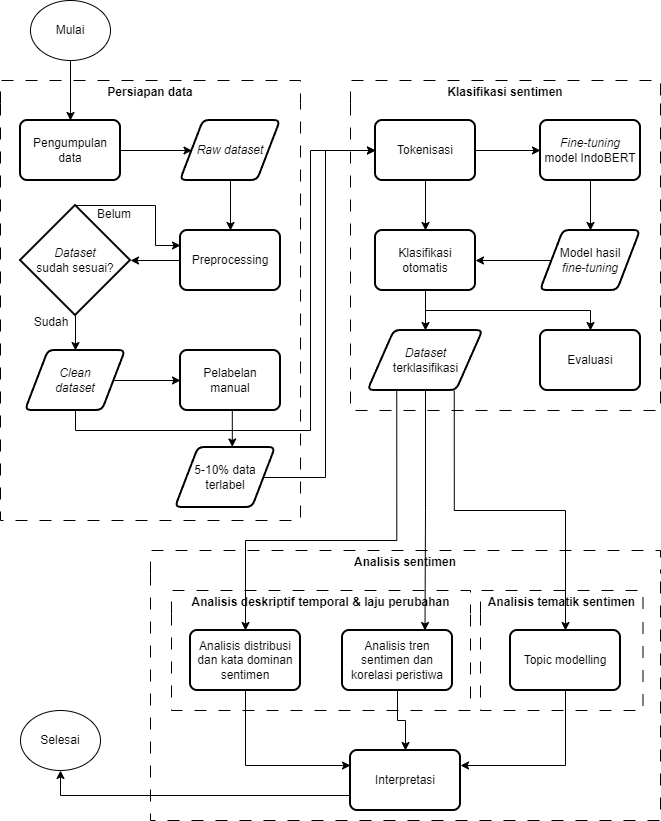

The diagram above was exported from draw.io. Its source (the exported page's mxGraphModel, read from the mxfile embedded in the PNG):
<mxGraphModel dx="1303" dy="703" grid="1" gridSize="10" guides="1" tooltips="1" connect="1" arrows="1" fold="1" page="1" pageScale="1" pageWidth="850" pageHeight="1100" math="0" shadow="0">
  <root>
    <mxCell id="0" />
    <mxCell id="1" parent="0" />
    <mxCell id="HIm6K-lRomepUoo6e490-11" value="Persiapan data" style="swimlane;whiteSpace=wrap;html=1;dashed=1;dashPattern=12 12;swimlaneLine=0;rounded=0;" vertex="1" parent="1">
      <mxGeometry x="250" y="160" width="300" height="440" as="geometry" />
    </mxCell>
    <mxCell id="HIm6K-lRomepUoo6e490-13" style="edgeStyle=orthogonalEdgeStyle;rounded=0;orthogonalLoop=1;jettySize=auto;html=1;exitX=1;exitY=0.5;exitDx=0;exitDy=0;entryX=0;entryY=0.5;entryDx=0;entryDy=0;" edge="1" parent="HIm6K-lRomepUoo6e490-11" source="HIm6K-lRomepUoo6e490-2" target="HIm6K-lRomepUoo6e490-7">
      <mxGeometry relative="1" as="geometry" />
    </mxCell>
    <mxCell id="HIm6K-lRomepUoo6e490-2" value="Pengumpulan data" style="rounded=1;whiteSpace=wrap;html=1;absoluteArcSize=1;arcSize=14;strokeWidth=2;" vertex="1" parent="HIm6K-lRomepUoo6e490-11">
      <mxGeometry x="20" y="40" width="100" height="60" as="geometry" />
    </mxCell>
    <mxCell id="HIm6K-lRomepUoo6e490-14" style="edgeStyle=orthogonalEdgeStyle;rounded=0;orthogonalLoop=1;jettySize=auto;html=1;exitX=0.5;exitY=1;exitDx=0;exitDy=0;entryX=0.5;entryY=0;entryDx=0;entryDy=0;" edge="1" parent="HIm6K-lRomepUoo6e490-11" source="HIm6K-lRomepUoo6e490-7" target="HIm6K-lRomepUoo6e490-5">
      <mxGeometry relative="1" as="geometry" />
    </mxCell>
    <mxCell id="HIm6K-lRomepUoo6e490-7" value="&lt;i&gt;Raw dataset&lt;/i&gt;" style="shape=parallelogram;html=1;strokeWidth=2;perimeter=parallelogramPerimeter;whiteSpace=wrap;rounded=1;arcSize=12;size=0.23;" vertex="1" parent="HIm6K-lRomepUoo6e490-11">
      <mxGeometry x="180" y="40" width="100" height="60" as="geometry" />
    </mxCell>
    <mxCell id="HIm6K-lRomepUoo6e490-5" value="Preprocessing" style="rounded=1;whiteSpace=wrap;html=1;absoluteArcSize=1;arcSize=14;strokeWidth=2;" vertex="1" parent="HIm6K-lRomepUoo6e490-11">
      <mxGeometry x="180" y="150" width="100" height="60" as="geometry" />
    </mxCell>
    <mxCell id="HIm6K-lRomepUoo6e490-22" style="edgeStyle=orthogonalEdgeStyle;rounded=0;orthogonalLoop=1;jettySize=auto;html=1;exitX=1;exitY=0.5;exitDx=0;exitDy=0;entryX=0;entryY=0.5;entryDx=0;entryDy=0;" edge="1" parent="HIm6K-lRomepUoo6e490-11" source="HIm6K-lRomepUoo6e490-8" target="HIm6K-lRomepUoo6e490-12">
      <mxGeometry relative="1" as="geometry" />
    </mxCell>
    <mxCell id="HIm6K-lRomepUoo6e490-8" value="&lt;i&gt;Clean&lt;/i&gt;&lt;div&gt;&lt;i&gt;dataset&lt;/i&gt;&lt;/div&gt;" style="shape=parallelogram;html=1;strokeWidth=2;perimeter=parallelogramPerimeter;whiteSpace=wrap;rounded=1;arcSize=12;size=0.23;" vertex="1" parent="HIm6K-lRomepUoo6e490-11">
      <mxGeometry x="25" y="270" width="100" height="60" as="geometry" />
    </mxCell>
    <mxCell id="HIm6K-lRomepUoo6e490-20" style="edgeStyle=orthogonalEdgeStyle;rounded=0;orthogonalLoop=1;jettySize=auto;html=1;exitX=0.5;exitY=1;exitDx=0;exitDy=0;exitPerimeter=0;entryX=0.5;entryY=0;entryDx=0;entryDy=0;" edge="1" parent="HIm6K-lRomepUoo6e490-11" source="HIm6K-lRomepUoo6e490-9" target="HIm6K-lRomepUoo6e490-8">
      <mxGeometry relative="1" as="geometry" />
    </mxCell>
    <mxCell id="HIm6K-lRomepUoo6e490-21" style="edgeStyle=orthogonalEdgeStyle;rounded=0;orthogonalLoop=1;jettySize=auto;html=1;exitX=0.5;exitY=0;exitDx=0;exitDy=0;exitPerimeter=0;entryX=0;entryY=0.25;entryDx=0;entryDy=0;" edge="1" parent="HIm6K-lRomepUoo6e490-11" source="HIm6K-lRomepUoo6e490-9" target="HIm6K-lRomepUoo6e490-5">
      <mxGeometry relative="1" as="geometry">
        <Array as="points">
          <mxPoint x="155" y="125" />
          <mxPoint x="155" y="165" />
        </Array>
      </mxGeometry>
    </mxCell>
    <mxCell id="HIm6K-lRomepUoo6e490-9" value="&lt;i&gt;Dataset &lt;/i&gt;sudah&amp;nbsp;&lt;span style=&quot;background-color: transparent; color: light-dark(rgb(0, 0, 0), rgb(255, 255, 255));&quot;&gt;sesuai?&lt;/span&gt;" style="strokeWidth=2;html=1;shape=mxgraph.flowchart.decision;whiteSpace=wrap;" vertex="1" parent="HIm6K-lRomepUoo6e490-11">
      <mxGeometry x="20" y="125" width="110" height="110" as="geometry" />
    </mxCell>
    <mxCell id="HIm6K-lRomepUoo6e490-12" value="Pelabelan&lt;div&gt;manual&lt;/div&gt;" style="rounded=1;whiteSpace=wrap;html=1;absoluteArcSize=1;arcSize=14;strokeWidth=2;" vertex="1" parent="HIm6K-lRomepUoo6e490-11">
      <mxGeometry x="180" y="270" width="100" height="60" as="geometry" />
    </mxCell>
    <mxCell id="HIm6K-lRomepUoo6e490-18" style="edgeStyle=orthogonalEdgeStyle;rounded=0;orthogonalLoop=1;jettySize=auto;html=1;exitX=0;exitY=0.5;exitDx=0;exitDy=0;entryX=1;entryY=0.5;entryDx=0;entryDy=0;entryPerimeter=0;" edge="1" parent="HIm6K-lRomepUoo6e490-11" source="HIm6K-lRomepUoo6e490-5" target="HIm6K-lRomepUoo6e490-9">
      <mxGeometry relative="1" as="geometry" />
    </mxCell>
    <mxCell id="HIm6K-lRomepUoo6e490-23" value="Belum" style="text;html=1;whiteSpace=wrap;strokeColor=none;fillColor=none;align=center;verticalAlign=middle;rounded=0;fontSize=12;" vertex="1" parent="HIm6K-lRomepUoo6e490-11">
      <mxGeometry x="84" y="119" width="60" height="30" as="geometry" />
    </mxCell>
    <mxCell id="HIm6K-lRomepUoo6e490-24" value="Sudah" style="text;html=1;whiteSpace=wrap;strokeColor=none;fillColor=none;align=center;verticalAlign=middle;rounded=0;" vertex="1" parent="HIm6K-lRomepUoo6e490-11">
      <mxGeometry x="21" y="227" width="60" height="30" as="geometry" />
    </mxCell>
    <mxCell id="HIm6K-lRomepUoo6e490-29" value="5-10% data terlabel" style="shape=parallelogram;html=1;strokeWidth=2;perimeter=parallelogramPerimeter;whiteSpace=wrap;rounded=1;arcSize=12;size=0.23;" vertex="1" parent="HIm6K-lRomepUoo6e490-11">
      <mxGeometry x="175" y="367" width="100" height="60" as="geometry" />
    </mxCell>
    <mxCell id="HIm6K-lRomepUoo6e490-30" style="edgeStyle=orthogonalEdgeStyle;rounded=0;orthogonalLoop=1;jettySize=auto;html=1;exitX=0.5;exitY=1;exitDx=0;exitDy=0;entryX=0.568;entryY=-0.009;entryDx=0;entryDy=0;entryPerimeter=0;" edge="1" parent="HIm6K-lRomepUoo6e490-11" source="HIm6K-lRomepUoo6e490-12" target="HIm6K-lRomepUoo6e490-29">
      <mxGeometry relative="1" as="geometry" />
    </mxCell>
    <mxCell id="HIm6K-lRomepUoo6e490-72" style="edgeStyle=orthogonalEdgeStyle;rounded=0;orthogonalLoop=1;jettySize=auto;html=1;exitX=0.5;exitY=1;exitDx=0;exitDy=0;entryX=0.5;entryY=0;entryDx=0;entryDy=0;" edge="1" parent="1" source="HIm6K-lRomepUoo6e490-1" target="HIm6K-lRomepUoo6e490-2">
      <mxGeometry relative="1" as="geometry" />
    </mxCell>
    <mxCell id="HIm6K-lRomepUoo6e490-1" value="Mulai" style="ellipse;whiteSpace=wrap;html=1;" vertex="1" parent="1">
      <mxGeometry x="280" y="80" width="80" height="60" as="geometry" />
    </mxCell>
    <mxCell id="HIm6K-lRomepUoo6e490-28" value="Klasifikasi sentimen" style="swimlane;whiteSpace=wrap;html=1;dashed=1;dashPattern=12 12;swimlaneLine=0;" vertex="1" parent="1">
      <mxGeometry x="600" y="160" width="310" height="330" as="geometry" />
    </mxCell>
    <mxCell id="HIm6K-lRomepUoo6e490-36" style="edgeStyle=orthogonalEdgeStyle;rounded=0;orthogonalLoop=1;jettySize=auto;html=1;exitX=1;exitY=0.5;exitDx=0;exitDy=0;" edge="1" parent="HIm6K-lRomepUoo6e490-28" source="HIm6K-lRomepUoo6e490-31" target="HIm6K-lRomepUoo6e490-32">
      <mxGeometry relative="1" as="geometry" />
    </mxCell>
    <mxCell id="HIm6K-lRomepUoo6e490-74" style="edgeStyle=orthogonalEdgeStyle;rounded=0;orthogonalLoop=1;jettySize=auto;html=1;exitX=0.5;exitY=1;exitDx=0;exitDy=0;entryX=0.5;entryY=0;entryDx=0;entryDy=0;" edge="1" parent="HIm6K-lRomepUoo6e490-28" source="HIm6K-lRomepUoo6e490-31" target="HIm6K-lRomepUoo6e490-34">
      <mxGeometry relative="1" as="geometry" />
    </mxCell>
    <mxCell id="HIm6K-lRomepUoo6e490-31" value="Tokenisasi" style="rounded=1;whiteSpace=wrap;html=1;absoluteArcSize=1;arcSize=14;strokeWidth=2;" vertex="1" parent="HIm6K-lRomepUoo6e490-28">
      <mxGeometry x="25" y="40" width="100" height="60" as="geometry" />
    </mxCell>
    <mxCell id="HIm6K-lRomepUoo6e490-37" style="edgeStyle=orthogonalEdgeStyle;rounded=0;orthogonalLoop=1;jettySize=auto;html=1;exitX=0.5;exitY=1;exitDx=0;exitDy=0;entryX=0.5;entryY=0;entryDx=0;entryDy=0;" edge="1" parent="HIm6K-lRomepUoo6e490-28" source="HIm6K-lRomepUoo6e490-32" target="HIm6K-lRomepUoo6e490-33">
      <mxGeometry relative="1" as="geometry" />
    </mxCell>
    <mxCell id="HIm6K-lRomepUoo6e490-32" value="&lt;i&gt;Fine-tuning&lt;/i&gt;&lt;div&gt;model IndoBERT&lt;/div&gt;" style="rounded=1;whiteSpace=wrap;html=1;absoluteArcSize=1;arcSize=14;strokeWidth=2;" vertex="1" parent="HIm6K-lRomepUoo6e490-28">
      <mxGeometry x="190" y="40" width="100" height="60" as="geometry" />
    </mxCell>
    <mxCell id="HIm6K-lRomepUoo6e490-38" style="edgeStyle=orthogonalEdgeStyle;rounded=0;orthogonalLoop=1;jettySize=auto;html=1;exitX=0;exitY=0.5;exitDx=0;exitDy=0;entryX=1;entryY=0.5;entryDx=0;entryDy=0;" edge="1" parent="HIm6K-lRomepUoo6e490-28" source="HIm6K-lRomepUoo6e490-33" target="HIm6K-lRomepUoo6e490-34">
      <mxGeometry relative="1" as="geometry" />
    </mxCell>
    <mxCell id="HIm6K-lRomepUoo6e490-33" value="Model hasil&lt;div&gt;&lt;i&gt;fine-tuning&lt;/i&gt;&lt;/div&gt;" style="shape=parallelogram;html=1;strokeWidth=2;perimeter=parallelogramPerimeter;whiteSpace=wrap;rounded=1;arcSize=12;size=0.23;" vertex="1" parent="HIm6K-lRomepUoo6e490-28">
      <mxGeometry x="190" y="150" width="100" height="60" as="geometry" />
    </mxCell>
    <mxCell id="HIm6K-lRomepUoo6e490-42" style="edgeStyle=orthogonalEdgeStyle;rounded=0;orthogonalLoop=1;jettySize=auto;html=1;exitX=0.5;exitY=1;exitDx=0;exitDy=0;entryX=0.5;entryY=0;entryDx=0;entryDy=0;" edge="1" parent="HIm6K-lRomepUoo6e490-28" source="HIm6K-lRomepUoo6e490-34" target="HIm6K-lRomepUoo6e490-41">
      <mxGeometry relative="1" as="geometry">
        <Array as="points">
          <mxPoint x="75" y="230" />
          <mxPoint x="240" y="230" />
        </Array>
      </mxGeometry>
    </mxCell>
    <mxCell id="HIm6K-lRomepUoo6e490-44" style="edgeStyle=orthogonalEdgeStyle;rounded=0;orthogonalLoop=1;jettySize=auto;html=1;exitX=0.5;exitY=1;exitDx=0;exitDy=0;entryX=0.5;entryY=0;entryDx=0;entryDy=0;" edge="1" parent="HIm6K-lRomepUoo6e490-28" source="HIm6K-lRomepUoo6e490-34" target="HIm6K-lRomepUoo6e490-43">
      <mxGeometry relative="1" as="geometry" />
    </mxCell>
    <mxCell id="HIm6K-lRomepUoo6e490-34" value="Klasifikasi&lt;div&gt;otomatis&lt;/div&gt;" style="rounded=1;whiteSpace=wrap;html=1;absoluteArcSize=1;arcSize=14;strokeWidth=2;" vertex="1" parent="HIm6K-lRomepUoo6e490-28">
      <mxGeometry x="25" y="150" width="100" height="60" as="geometry" />
    </mxCell>
    <mxCell id="HIm6K-lRomepUoo6e490-41" value="Evaluasi" style="rounded=1;whiteSpace=wrap;html=1;absoluteArcSize=1;arcSize=14;strokeWidth=2;" vertex="1" parent="HIm6K-lRomepUoo6e490-28">
      <mxGeometry x="190" y="250" width="100" height="60" as="geometry" />
    </mxCell>
    <mxCell id="HIm6K-lRomepUoo6e490-43" value="&lt;i&gt;Dataset&lt;/i&gt;&lt;div&gt;terklasifikasi&lt;/div&gt;" style="shape=parallelogram;html=1;strokeWidth=2;perimeter=parallelogramPerimeter;whiteSpace=wrap;rounded=1;arcSize=12;size=0.23;" vertex="1" parent="HIm6K-lRomepUoo6e490-28">
      <mxGeometry x="17.5" y="250" width="115" height="60" as="geometry" />
    </mxCell>
    <mxCell id="HIm6K-lRomepUoo6e490-45" value="Analisis sentimen" style="swimlane;whiteSpace=wrap;html=1;dashed=1;dashPattern=12 12;swimlaneLine=0;" vertex="1" parent="1">
      <mxGeometry x="400" y="630" width="510" height="270" as="geometry" />
    </mxCell>
    <mxCell id="HIm6K-lRomepUoo6e490-47" value="Analisis deskriptif temporal &amp;amp; laju perubahan" style="swimlane;whiteSpace=wrap;html=1;dashed=1;dashPattern=12 12;swimlaneLine=0;startSize=23;" vertex="1" parent="HIm6K-lRomepUoo6e490-45">
      <mxGeometry x="21" y="40" width="299" height="120" as="geometry" />
    </mxCell>
    <mxCell id="HIm6K-lRomepUoo6e490-48" value="Analisis distribusi dan kata dominan sentimen" style="rounded=1;whiteSpace=wrap;html=1;absoluteArcSize=1;arcSize=14;strokeWidth=2;" vertex="1" parent="HIm6K-lRomepUoo6e490-47">
      <mxGeometry x="19" y="40" width="110" height="60" as="geometry" />
    </mxCell>
    <mxCell id="HIm6K-lRomepUoo6e490-49" value="Analisis tren sentimen dan korelasi peristiwa" style="rounded=1;whiteSpace=wrap;html=1;absoluteArcSize=1;arcSize=14;strokeWidth=2;" vertex="1" parent="HIm6K-lRomepUoo6e490-47">
      <mxGeometry x="171" y="40" width="110" height="60" as="geometry" />
    </mxCell>
    <mxCell id="HIm6K-lRomepUoo6e490-50" value="Analisis tematik sentimen" style="swimlane;whiteSpace=wrap;html=1;dashed=1;dashPattern=12 12;swimlaneLine=0;startSize=23;" vertex="1" parent="HIm6K-lRomepUoo6e490-45">
      <mxGeometry x="330" y="40" width="162.5" height="120" as="geometry" />
    </mxCell>
    <mxCell id="HIm6K-lRomepUoo6e490-51" value="Topic modelling" style="rounded=1;whiteSpace=wrap;html=1;absoluteArcSize=1;arcSize=14;strokeWidth=2;" vertex="1" parent="HIm6K-lRomepUoo6e490-50">
      <mxGeometry x="30" y="40" width="110" height="60" as="geometry" />
    </mxCell>
    <mxCell id="HIm6K-lRomepUoo6e490-53" value="Interpretasi" style="rounded=1;whiteSpace=wrap;html=1;absoluteArcSize=1;arcSize=14;strokeWidth=2;" vertex="1" parent="HIm6K-lRomepUoo6e490-45">
      <mxGeometry x="200" y="200" width="110" height="60" as="geometry" />
    </mxCell>
    <mxCell id="HIm6K-lRomepUoo6e490-58" style="edgeStyle=orthogonalEdgeStyle;rounded=0;orthogonalLoop=1;jettySize=auto;html=1;exitX=0.5;exitY=1;exitDx=0;exitDy=0;entryX=0.5;entryY=0;entryDx=0;entryDy=0;" edge="1" parent="HIm6K-lRomepUoo6e490-45" source="HIm6K-lRomepUoo6e490-49" target="HIm6K-lRomepUoo6e490-53">
      <mxGeometry relative="1" as="geometry" />
    </mxCell>
    <mxCell id="HIm6K-lRomepUoo6e490-59" style="edgeStyle=orthogonalEdgeStyle;rounded=0;orthogonalLoop=1;jettySize=auto;html=1;exitX=0.5;exitY=1;exitDx=0;exitDy=0;entryX=1;entryY=0.25;entryDx=0;entryDy=0;" edge="1" parent="HIm6K-lRomepUoo6e490-45" source="HIm6K-lRomepUoo6e490-51" target="HIm6K-lRomepUoo6e490-53">
      <mxGeometry relative="1" as="geometry" />
    </mxCell>
    <mxCell id="HIm6K-lRomepUoo6e490-60" style="edgeStyle=orthogonalEdgeStyle;rounded=0;orthogonalLoop=1;jettySize=auto;html=1;exitX=0.5;exitY=1;exitDx=0;exitDy=0;entryX=0;entryY=0.25;entryDx=0;entryDy=0;" edge="1" parent="HIm6K-lRomepUoo6e490-45" source="HIm6K-lRomepUoo6e490-48" target="HIm6K-lRomepUoo6e490-53">
      <mxGeometry relative="1" as="geometry" />
    </mxCell>
    <mxCell id="HIm6K-lRomepUoo6e490-65" style="edgeStyle=orthogonalEdgeStyle;rounded=0;orthogonalLoop=1;jettySize=auto;html=1;exitX=0.25;exitY=1;exitDx=0;exitDy=0;entryX=0.5;entryY=0;entryDx=0;entryDy=0;" edge="1" parent="HIm6K-lRomepUoo6e490-45" source="HIm6K-lRomepUoo6e490-43" target="HIm6K-lRomepUoo6e490-48">
      <mxGeometry relative="1" as="geometry">
        <Array as="points">
          <mxPoint x="246" y="-10" />
          <mxPoint x="95" y="-10" />
        </Array>
      </mxGeometry>
    </mxCell>
    <mxCell id="HIm6K-lRomepUoo6e490-46" style="edgeStyle=orthogonalEdgeStyle;rounded=0;orthogonalLoop=1;jettySize=auto;html=1;exitX=1;exitY=0.5;exitDx=0;exitDy=0;entryX=0;entryY=0.5;entryDx=0;entryDy=0;" edge="1" parent="1" source="HIm6K-lRomepUoo6e490-29" target="HIm6K-lRomepUoo6e490-31">
      <mxGeometry relative="1" as="geometry" />
    </mxCell>
    <mxCell id="HIm6K-lRomepUoo6e490-62" value="Selesai" style="ellipse;whiteSpace=wrap;html=1;" vertex="1" parent="1">
      <mxGeometry x="270" y="790" width="80" height="60" as="geometry" />
    </mxCell>
    <mxCell id="HIm6K-lRomepUoo6e490-63" style="edgeStyle=orthogonalEdgeStyle;rounded=0;orthogonalLoop=1;jettySize=auto;html=1;exitX=0;exitY=0.75;exitDx=0;exitDy=0;entryX=0.5;entryY=1;entryDx=0;entryDy=0;" edge="1" parent="1" source="HIm6K-lRomepUoo6e490-53" target="HIm6K-lRomepUoo6e490-62">
      <mxGeometry relative="1" as="geometry" />
    </mxCell>
    <mxCell id="HIm6K-lRomepUoo6e490-66" style="edgeStyle=orthogonalEdgeStyle;rounded=0;orthogonalLoop=1;jettySize=auto;html=1;exitX=0.5;exitY=1;exitDx=0;exitDy=0;entryX=0.75;entryY=0;entryDx=0;entryDy=0;" edge="1" parent="1" source="HIm6K-lRomepUoo6e490-43" target="HIm6K-lRomepUoo6e490-49">
      <mxGeometry relative="1" as="geometry" />
    </mxCell>
    <mxCell id="HIm6K-lRomepUoo6e490-67" style="edgeStyle=orthogonalEdgeStyle;rounded=0;orthogonalLoop=1;jettySize=auto;html=1;exitX=0.75;exitY=1;exitDx=0;exitDy=0;entryX=0.5;entryY=0;entryDx=0;entryDy=0;" edge="1" parent="1" source="HIm6K-lRomepUoo6e490-43" target="HIm6K-lRomepUoo6e490-51">
      <mxGeometry relative="1" as="geometry" />
    </mxCell>
    <mxCell id="HIm6K-lRomepUoo6e490-73" style="edgeStyle=orthogonalEdgeStyle;rounded=0;orthogonalLoop=1;jettySize=auto;html=1;exitX=0.5;exitY=1;exitDx=0;exitDy=0;entryX=0;entryY=0.5;entryDx=0;entryDy=0;" edge="1" parent="1" source="HIm6K-lRomepUoo6e490-8" target="HIm6K-lRomepUoo6e490-31">
      <mxGeometry relative="1" as="geometry">
        <Array as="points">
          <mxPoint x="325" y="510" />
          <mxPoint x="560" y="510" />
          <mxPoint x="560" y="230" />
        </Array>
      </mxGeometry>
    </mxCell>
  </root>
</mxGraphModel>